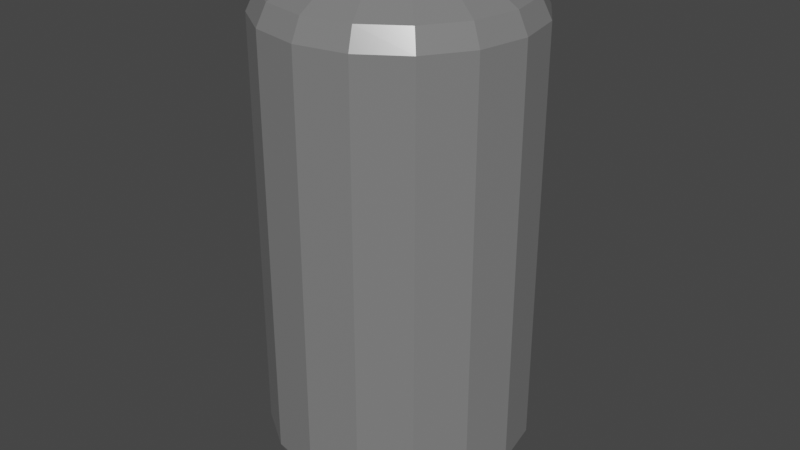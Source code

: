# Source: character4.blend  (saved by Blender 2.91.10; exported with 4.5.12 LTS)
import bpy
from mathutils import Matrix  # noqa: F401  (used for matrix-valued properties, if any)

bpy.ops.wm.read_factory_settings(use_empty=True)
scene = bpy.context.scene
scene.name = 'Scene'

# ---- collections
col_collection = bpy.data.collections.new('Collection'); scene.collection.children.link(col_collection)

# ---- materials (node trees are filled in below, after node groups)
mat_material_001 = bpy.data.materials.new('Material.001')
mat_material_001.use_transparent_shadow = False
mat_material_002 = bpy.data.materials.new('Material.002')
mat_material_002.use_transparent_shadow = False
mat_material_003 = bpy.data.materials.new('Material.003')
mat_material_003.use_transparent_shadow = False
mat_material_004 = bpy.data.materials.new('Material.004')
mat_material_004.use_transparent_shadow = False

# ---- material node trees
mat_material_001.use_nodes = True; mat_material_001.node_tree.nodes.clear()
_N = mat_material_001.node_tree.nodes; _L = mat_material_001.node_tree.links
n0 = _N.new('ShaderNodeBsdfPrincipled'); n0.name = 'Principled BSDF'; n0.location = (10, 300)
n0.distribution = 'GGX'
n0.subsurface_method = 'BURLEY'
n0.inputs[0].default_value = (0.619, 0.619, 0.619, 1.0)
n0.inputs[1].default_value = 0.7244
n0.inputs[2].default_value = 0.1635
n0.inputs[3].default_value = 1.45
n0.inputs[13].default_value = 0.2981
n0.inputs[27].default_value = (0.0, 0.0, 0.0, 1.0)
n0.inputs[28].default_value = 1.0
n1 = _N.new('ShaderNodeOutputMaterial'); n1.name = 'Material Output'; n1.location = (300, 300)
_L.new(n0.outputs[0], n1.inputs[0])
n1.is_active_output = True
mat_material_002.use_nodes = True; mat_material_002.node_tree.nodes.clear()
_N = mat_material_002.node_tree.nodes; _L = mat_material_002.node_tree.links
n0 = _N.new('ShaderNodeBsdfPrincipled'); n0.name = 'Principled BSDF'; n0.location = (10, 300)
n0.distribution = 'GGX'
n0.subsurface_method = 'BURLEY'
n0.inputs[0].default_value = (0.01023, 0.8, 0.0, 1.0)
n0.inputs[3].default_value = 1.45
n0.inputs[27].default_value = (0.0, 0.0, 0.0, 1.0)
n0.inputs[28].default_value = 1.0
n1 = _N.new('ShaderNodeOutputMaterial'); n1.name = 'Material Output'; n1.location = (300, 300)
_L.new(n0.outputs[0], n1.inputs[0])
n1.is_active_output = True
mat_material_003.use_nodes = True; mat_material_003.node_tree.nodes.clear()
_N = mat_material_003.node_tree.nodes; _L = mat_material_003.node_tree.links
n0 = _N.new('ShaderNodeBsdfPrincipled'); n0.name = 'Principled BSDF'; n0.location = (10, 300)
n0.distribution = 'GGX'
n0.subsurface_method = 'BURLEY'
n0.inputs[0].default_value = (0.0, 0.0, 0.0, 1.0)
n0.inputs[3].default_value = 1.45
n0.inputs[27].default_value = (0.0, 0.0, 0.0, 1.0)
n0.inputs[28].default_value = 1.0
n1 = _N.new('ShaderNodeOutputMaterial'); n1.name = 'Material Output'; n1.location = (300, 300)
_L.new(n0.outputs[0], n1.inputs[0])
n1.is_active_output = True
mat_material_004.use_nodes = True; mat_material_004.node_tree.nodes.clear()
_N = mat_material_004.node_tree.nodes; _L = mat_material_004.node_tree.links
n0 = _N.new('ShaderNodeBsdfPrincipled'); n0.name = 'Principled BSDF'; n0.location = (10, 300)
n0.distribution = 'GGX'
n0.subsurface_method = 'BURLEY'
n0.inputs[0].default_value = (0.2039, 0.2039, 0.2039, 1.0)
n0.inputs[1].default_value = 1.0
n0.inputs[2].default_value = 0.125
n0.inputs[3].default_value = 1.45
n0.inputs[13].default_value = 0.266
n0.inputs[27].default_value = (0.0, 0.0, 0.0, 1.0)
n0.inputs[28].default_value = 1.0
n1 = _N.new('ShaderNodeOutputMaterial'); n1.name = 'Material Output'; n1.location = (300, 300)
_L.new(n0.outputs[0], n1.inputs[0])
n1.is_active_output = True

# ---- world
world_world = bpy.data.worlds.new('World'); scene.world = world_world
world_world.use_nodes = True; world_world.node_tree.nodes.clear()
_N = world_world.node_tree.nodes; _L = world_world.node_tree.links
n0 = _N.new('ShaderNodeOutputWorld'); n0.name = 'World Output'; n0.location = (300, 300)
n1 = _N.new('ShaderNodeBackground'); n1.name = 'Background'; n1.location = (10, 300)
n1.inputs[0].default_value = (0.05088, 0.05088, 0.05088, 1.0)
_L.new(n1.outputs[0], n0.inputs[0])
n0.is_active_output = True
world_world.color = (0.05088, 0.05088, 0.05088)
world_world.use_sun_shadow = False
world_world.sun_shadow_jitter_overblur = 0.0

# ---- meshes
me_sphere = bpy.data.meshes.new('Sphere')
me_sphere.from_pydata([(2.34e-08, 0.5, 0.204), (2.34e-08, 0.4619, 0.1259), (2.34e-08, 0.3536, 0.05975), (2.34e-08, 0.1913, 0.01554), (0.1913, 0.4619, 0.204), (0.1768, 0.4268, 0.1259), (0.1353, 0.3266, 0.05975), (0.07322, 0.1768, 0.01554), (0.3536, 0.3536, 0.204), (0.3266, 0.3266, 0.1259), (0.25, 0.25, 0.05975), (0.1353, 0.1353, 0.01554), (0.4619, 0.1913, 0.204), (0.4268, 0.1768, 0.1259), (0.3266, 0.1353, 0.05975), (0.1768, 0.07322, 0.01554), (0.5, -3.407e-07, 0.204), (0.4619, -3.407e-07, 0.1259), (0.3536, -3.183e-07, 0.05975), (0.1913, -3.183e-07, 0.01554), (0.4619, -0.1913, 0.204), (0.4268, -0.1768, 0.1259), (0.3266, -0.1353, 0.05975), (0.1768, -0.07322, 0.01554), (0.3536, -0.3536, 0.204), (0.3266, -0.3266, 0.1259), (0.25, -0.25, 0.05975), (0.1353, -0.1353, 0.01554), (0.1913, -0.4619, 0.204), (0.1768, -0.4268, 0.1259), (0.1353, -0.3266, 0.05975), (0.07322, -0.1768, 0.01554), (-9.307e-08, -0.5, 0.204), (-1.08e-07, -0.4619, 0.1259), (-1.856e-08, -0.3536, 0.05975), (-6.327e-08, -0.1913, 0.01554), (2.34e-08, -2.826e-07, 0.0), (-0.1913, -0.4619, 0.204), (-0.1768, -0.4268, 0.1259), (-0.1353, -0.3266, 0.05975), (-0.07322, -0.1768, 0.01554), (-0.3536, -0.3536, 0.204), (-0.3266, -0.3266, 0.1259), (-0.25, -0.25, 0.05975), (-0.1353, -0.1353, 0.01554), (-0.4619, -0.1913, 0.204), (-0.4268, -0.1768, 0.1259), (-0.3266, -0.1353, 0.05975), (-0.1768, -0.07322, 0.01554), (-0.5, -8.737e-08, 0.204), (-0.4619, -8.737e-08, 0.1259), (-0.3536, -1.619e-07, 0.05975), (-0.1913, -1.693e-07, 0.01554), (-0.4619, 0.1913, 0.204), (-0.4268, 0.1768, 0.1259), (-0.3266, 0.1353, 0.05975), (-0.1768, 0.07322, 0.01554), (-0.3536, 0.3536, 0.204), (-0.3266, 0.3266, 0.1259), (-0.25, 0.25, 0.05975), (-0.1353, 0.1353, 0.01554), (-0.1913, 0.4619, 0.204), (-0.1768, 0.4268, 0.1259), (-0.1353, 0.3266, 0.05975), (-0.07322, 0.1768, 0.01554), (2.171e-08, 0.3536, 1.94), (2.171e-08, 0.4619, 1.874), (2.171e-08, 0.5, 1.796), (0.07322, 0.1768, 1.984), (0.1353, 0.3266, 1.94), (0.1768, 0.4268, 1.874), (0.1913, 0.4619, 1.796), (0.1353, 0.1353, 1.984), (0.25, 0.25, 1.94), (0.3266, 0.3266, 1.874), (0.3536, 0.3536, 1.796), (0.1768, 0.07322, 1.984), (0.3266, 0.1353, 1.94), (0.4268, 0.1768, 1.874), (0.4619, 0.1913, 1.796), (0.1913, -3.232e-07, 1.984), (0.4619, -0.1913, 1.398), (0.3536, -3.307e-07, 1.94), (0.4619, -0.1913, 1.0), (0.4619, -3.232e-07, 1.874), (0.4619, -0.1913, 0.602), (0.5, -3.53e-07, 1.796), (0.3536, -0.3536, 0.602), (0.1768, -0.07322, 1.984), (0.3536, -0.3536, 1.0), (0.3266, -0.1353, 1.94), (0.3536, -0.3536, 1.398), (0.4268, -0.1768, 1.874), (-0.4619, 0.1913, 1.398), (0.4619, -0.1913, 1.796), (-0.4619, 0.1913, 1.0), (0.1353, -0.1353, 1.984), (-0.4619, 0.1913, 0.602), (0.25, -0.25, 1.94), (-0.3536, 0.3536, 0.602), (0.3266, -0.3266, 1.874), (-0.3536, 0.3536, 1.0), (0.3536, -0.3536, 1.796), (-0.3536, 0.3536, 1.398), (0.07322, -0.1768, 1.984), (-0.5, -9.663e-08, 1.398), (0.1353, -0.3266, 1.94), (-0.5, -9.354e-08, 1.0), (0.1768, -0.4268, 1.874), (-0.5, -9.046e-08, 0.602), (0.1913, -0.4619, 1.796), (0.5, -3.499e-07, 1.398), (-3.515e-08, -0.1913, 1.984), (0.5, -3.469e-07, 1.0), (-2.025e-08, -0.3536, 1.94), (0.5, -3.438e-07, 0.602), (-7.985e-08, -0.4619, 1.874), (0.4619, 0.1913, 1.398), (-9.476e-08, -0.5, 1.796), (0.4619, 0.1913, 1.0), (-0.07322, -0.1768, 1.984), (0.4619, 0.1913, 0.602), (-0.1353, -0.3266, 1.94), (-0.3536, -0.3536, 1.398), (-0.1768, -0.4268, 1.874), (-0.3536, -0.3536, 1.0), (-0.1913, -0.4619, 1.796), (-0.3536, -0.3536, 0.602), (-0.1353, -0.1353, 1.984), (-0.4619, -0.1913, 0.602), (-0.25, -0.25, 1.94), (-0.4619, -0.1913, 1.0), (-0.3266, -0.3266, 1.874), (-0.4619, -0.1913, 1.398), (-0.3536, -0.3536, 1.796), (-1.288e-07, -3.573e-07, 2.0), (-0.1768, -0.07322, 1.984), (-0.1913, -0.4619, 1.0), (-0.3266, -0.1353, 1.94), (-0.1913, -0.4619, 0.602), (-0.4268, -0.1768, 1.874), (0.3536, 0.3536, 1.398), (-0.4619, -0.1913, 1.796), (0.3536, 0.3536, 1.0), (-0.1913, -2.189e-07, 1.984), (0.3536, 0.3536, 0.602), (-0.3536, -1.742e-07, 1.94), (-0.1913, 0.4619, 1.398), (-0.4619, -1.146e-07, 1.874), (-0.1913, 0.4619, 1.0), (-0.5, -9.971e-08, 1.796), (-0.1913, 0.4619, 0.602), (-0.1768, 0.07322, 1.984), (2.298e-08, 0.5, 0.602), (-0.3266, 0.1353, 1.94), (2.256e-08, 0.5, 1.0), (-0.4268, 0.1768, 1.874), (2.213e-08, 0.5, 1.398), (-0.4619, 0.1913, 1.796), (0.1913, 0.4619, 1.398), (-0.1353, 0.1353, 1.984), (0.1913, 0.4619, 1.0), (-0.25, 0.25, 1.94), (0.1913, 0.4619, 0.602), (-0.3266, 0.3266, 1.874), (-0.3536, 0.3536, 1.796), (-9.391e-08, -0.5, 1.0), (-0.07322, 0.1768, 1.984), (-9.349e-08, -0.5, 0.602), (-0.1353, 0.3266, 1.94), (-0.1768, 0.4268, 1.874), (0.1913, -0.4619, 1.0), (-0.1913, 0.4619, 1.796), (9.896e-08, 0.1913, 1.984), (0.1913, -0.4619, 0.602), (0.1913, -0.4619, 1.597), (-9.454e-08, -0.5, 1.597), (0.1913, 0.4619, 1.597), (-0.1913, 0.4619, 1.597), (0.3536, 0.3536, 1.597), (-0.1913, -0.4619, 1.597), (-0.3536, -0.3536, 1.597), (0.4619, 0.1913, 1.597), (0.5, -3.515e-07, 1.597), (-0.5, -9.817e-08, 1.597), (-0.4619, 0.1913, 1.597), (0.4619, -0.1913, 1.597), (0.3536, -0.3536, 1.597), (-0.3536, 0.3536, 1.597), (-0.4619, -0.1913, 1.597), (2.192e-08, 0.5, 1.597), (0.4619, -0.1913, 1.199), (0.3536, -0.3536, 1.199), (-0.4619, 0.1913, 1.199), (-0.3536, 0.3536, 1.199), (-0.5, -9.509e-08, 1.199), (0.5, -3.484e-07, 1.199), (0.4619, 0.1913, 1.199), (-0.3536, -0.3536, 1.199), (-0.4619, -0.1913, 1.199), (-0.1913, -0.4619, 1.199), (0.3536, 0.3536, 1.199), (-0.1913, 0.4619, 1.199), (2.234e-08, 0.5, 1.199), (0.1913, 0.4619, 1.199), (-9.412e-08, -0.5, 1.199), (0.1913, -0.4619, 1.199), (0.4619, -0.1913, 0.801), (0.3536, -0.3536, 0.801), (-0.4619, 0.1913, 0.801), (-0.3536, 0.3536, 0.801), (-0.5, -9.2e-08, 0.801), (0.5, -3.453e-07, 0.801), (0.4619, 0.1913, 0.801), (-0.3536, -0.3536, 0.801), (-0.4619, -0.1913, 0.801), (-0.1913, -0.4619, 0.801), (0.3536, 0.3536, 0.801), (-0.1913, 0.4619, 0.801), (2.277e-08, 0.5, 0.801), (0.1913, 0.4619, 0.801), (-9.37e-08, -0.5, 0.801), (0.1913, -0.4619, 0.801), (2.319e-08, 0.5, 0.403), (-0.4619, -0.1913, 0.403), (-0.3536, 0.3536, 0.403), (0.3536, -0.3536, 0.403), (0.4619, -0.1913, 0.403), (-0.4619, 0.1913, 0.403), (-0.5, -8.892e-08, 0.403), (0.5, -3.422e-07, 0.403), (0.4619, 0.1913, 0.403), (-0.3536, -0.3536, 0.403), (-0.1913, -0.4619, 0.403), (0.3536, 0.3536, 0.403), (-0.1913, 0.4619, 0.403), (0.1913, 0.4619, 0.403), (-9.328e-08, -0.5, 0.403), (0.1913, -0.4619, 0.403), (0.3536, -0.1819, 1.398), (0.1744, -0.3073, 1.398), (-0.1913, -0.2903, 1.398), (-0.3536, -0.1819, 1.398), (0.3536, -0.1819, 1.597), (-0.3536, -0.1819, 1.199), (-0.1233, -0.3073, 1.275), (-8.196e-08, -0.3073, 1.224), (0.1233, -0.3073, 1.275), (0.1233, -0.3073, 1.521), (-8.196e-08, -0.3073, 1.572), (-0.1233, -0.3073, 1.521), (-0.3536, -0.1819, 1.597), (0.3536, -0.1819, 1.199), (-0.1913, -0.2903, 1.199), (-0.1744, -0.3073, 1.398), (0.1913, -0.2903, 1.199), (0.1913, -0.2903, 1.398), (0.1913, -0.2903, 1.597), (-0.1913, -0.2903, 1.597), (-9.454e-08, -0.3284, 1.597), (-9.412e-08, -0.3284, 1.199), (0.1744, -0.3996, 1.398), (-0.1744, -0.3996, 1.398), (-1.104e-07, -0.4049, 1.268), (-1.104e-07, -0.4049, 1.528), (-0.09213, -0.4049, 1.306), (0.09213, -0.4049, 1.306), (0.09213, -0.4049, 1.49), (-0.09213, -0.4049, 1.49), (-0.1233, -0.3996, 1.275), (-0.1303, -0.4049, 1.398), (0.1233, -0.3996, 1.275), (0.1303, -0.4049, 1.398), (0.1233, -0.3996, 1.521), (-0.1233, -0.3996, 1.521), (-1.096e-07, -0.3996, 1.572), (-1.096e-07, -0.3996, 1.224), (0.1303, -0.3497, 1.398), (-1.036e-07, -0.3654, 1.398), (-0.1303, -0.3497, 1.398), (-9.193e-08, -0.3497, 1.268), (-9.193e-08, -0.3497, 1.528), (-0.09213, -0.3497, 1.306), (0.09213, -0.3497, 1.306), (0.09213, -0.3497, 1.49), (-0.09213, -0.3497, 1.49)], [], [(36, 3, 7), (1, 0, 4, 5), (2, 1, 5, 6), (7, 6, 10, 11), (36, 7, 11), (5, 4, 8, 9), (6, 5, 9, 10), (8, 12, 13, 9), (10, 9, 13, 14), (11, 10, 14, 15), (36, 11, 15), (14, 18, 19, 15), (36, 15, 19), (13, 12, 16, 17), (14, 13, 17, 18), (16, 20, 21, 17), (18, 17, 21, 22), (19, 18, 22, 23), (36, 19, 23), (22, 26, 27, 23), (36, 23, 27), (21, 20, 24, 25), (22, 21, 25, 26), (26, 25, 29, 30), (27, 26, 30, 31), (36, 27, 31), (25, 24, 28, 29), (36, 31, 35), (29, 28, 32, 33), (30, 29, 33, 34), (31, 30, 34, 35), (34, 33, 38, 39), (35, 34, 39, 40), (36, 35, 40), (33, 32, 37, 38), (36, 40, 44), (38, 37, 41, 42), (39, 38, 42, 43), (40, 39, 43, 44), (42, 46, 47, 43), (44, 43, 47, 48), (36, 44, 48), (42, 41, 45, 46), (48, 52, 36), (46, 45, 49, 50), (47, 46, 50, 51), (48, 47, 51, 52), (52, 51, 55, 56), (36, 52, 56), (50, 49, 53, 54), (51, 50, 54, 55), (54, 53, 57, 58), (55, 54, 58, 59), (56, 55, 59, 60), (36, 56, 60), (60, 59, 63, 64), (36, 60, 64), (175, 187, 102, 110), (176, 175, 110, 118), (58, 57, 61, 62), (178, 188, 165, 172), (180, 176, 118, 126), (59, 58, 62, 63), (177, 190, 67, 71), (179, 177, 71, 75), (61, 0, 1, 62), (184, 189, 142, 150), (190, 178, 172, 67), (182, 179, 75, 79), (63, 62, 1, 2), (181, 180, 126, 134), (64, 63, 2, 3), (189, 181, 134, 142), (183, 182, 79, 86), (36, 64, 3), (186, 183, 86, 94), (185, 184, 150, 158), (67, 66, 70, 71), (188, 185, 158, 165), (187, 186, 94, 102), (173, 135, 68), (66, 65, 69, 70), (167, 135, 173), (210, 209, 95, 101), (69, 73, 74, 70), (71, 70, 74, 75), (68, 135, 72), (69, 68, 72, 73), (72, 135, 76), (73, 72, 76, 77), (74, 73, 77, 78), (75, 74, 78, 79), (77, 82, 84, 78), (79, 78, 84, 86), (76, 135, 80), (77, 76, 80, 82), (82, 80, 88, 90), (84, 82, 90, 92), (86, 84, 92, 94), (80, 135, 88), (180, 181, 251, 258), (94, 92, 100, 102), (222, 208, 89, 171), (88, 135, 96), (238, 226, 87, 174), (90, 88, 96, 98), (91, 187, 243, 239), (92, 90, 98, 100), (221, 222, 171, 166), (98, 96, 104, 106), (237, 238, 174, 168), (100, 98, 106, 108), (202, 194, 103, 147), (102, 100, 108, 110), (218, 210, 101, 149), (96, 135, 104), (235, 225, 99, 151), (110, 108, 116, 118), (176, 180, 258, 259), (104, 135, 112), (216, 221, 166, 137), (106, 104, 112, 114), (233, 237, 168, 139), (108, 106, 114, 116), (204, 203, 157, 159), (112, 120, 122, 114), (220, 219, 155, 161), (116, 114, 122, 124), (118, 116, 124, 126), (201, 204, 159, 141), (112, 135, 120), (217, 220, 161, 143), (124, 132, 134, 126), (234, 236, 163, 145), (236, 223, 153, 163), (120, 135, 128), (122, 120, 128, 130), (211, 215, 131, 107), (124, 122, 130, 132), (229, 224, 129, 109), (132, 130, 138, 140), (203, 202, 147, 157), (195, 199, 133, 105), (134, 132, 140, 142), (219, 218, 149, 155), (128, 135, 136), (223, 235, 151, 153), (130, 128, 136, 138), (197, 201, 141, 117), (136, 135, 144), (213, 217, 143, 119), (138, 136, 144, 146), (231, 234, 145, 121), (140, 138, 146, 148), (205, 206, 255, 260), (142, 140, 148, 150), (214, 216, 137, 125), (148, 146, 154, 156), (232, 233, 139, 127), (150, 148, 156, 158), (199, 198, 123, 133), (144, 135, 152), (215, 214, 125, 131), (146, 144, 152, 154), (224, 232, 127, 129), (152, 135, 160), (196, 197, 117, 111), (154, 152, 160, 162), (156, 154, 162, 164), (230, 231, 121, 115), (158, 156, 164, 165), (191, 196, 111, 81), (162, 169, 170, 164), (207, 212, 113, 83), (212, 213, 119, 113), (165, 164, 170, 172), (160, 135, 167), (193, 195, 105, 93), (162, 160, 167, 169), (209, 211, 107, 95), (169, 167, 173, 65), (228, 229, 109, 97), (227, 230, 115, 85), (170, 169, 65, 66), (65, 173, 68, 69), (194, 193, 93, 103), (172, 170, 66, 67), (192, 191, 81, 91), (226, 227, 85, 87), (208, 207, 83, 89), (225, 228, 97, 99), (2, 6, 7, 3), (91, 81, 186, 187), (103, 93, 185, 188), (93, 105, 184, 185), (81, 111, 183, 186), (111, 117, 182, 183), (133, 123, 181, 189), (123, 198, 244, 242), (117, 141, 179, 182), (157, 147, 178, 190), (105, 133, 189, 184), (141, 159, 177, 179), (159, 157, 190, 177), (187, 175, 257, 243), (147, 103, 188, 178), (198, 200, 253, 244), (175, 176, 259, 257), (89, 83, 191, 192), (101, 95, 193, 194), (95, 107, 195, 193), (83, 113, 196, 191), (113, 119, 197, 196), (131, 125, 198, 199), (125, 137, 200, 198), (119, 143, 201, 197), (107, 131, 199, 195), (155, 149, 202, 203), (143, 161, 204, 201), (161, 155, 203, 204), (137, 166, 205, 200), (149, 101, 194, 202), (166, 171, 206, 205), (171, 89, 192, 206), (87, 85, 207, 208), (97, 109, 211, 209), (115, 121, 213, 212), (85, 115, 212, 207), (129, 127, 214, 215), (127, 139, 216, 214), (121, 145, 217, 213), (153, 151, 218, 219), (109, 129, 215, 211), (145, 163, 220, 217), (163, 153, 219, 220), (139, 168, 221, 216), (151, 99, 210, 218), (168, 174, 222, 221), (174, 87, 208, 222), (99, 97, 209, 210), (57, 53, 228, 225), (24, 20, 227, 226), (20, 16, 230, 227), (53, 49, 229, 228), (16, 12, 231, 230), (45, 41, 232, 224), (41, 37, 233, 232), (12, 8, 234, 231), (0, 61, 235, 223), (49, 45, 224, 229), (4, 0, 223, 236), (8, 4, 236, 234), (37, 32, 237, 233), (61, 57, 225, 235), (32, 28, 238, 237), (28, 24, 226, 238), (255, 252, 239, 256), (254, 245, 269, 262), (240, 248, 273, 261), (244, 253, 241, 242), (242, 241, 258, 251), (249, 250, 274, 275), (245, 246, 276, 269), (256, 239, 243, 257), (206, 192, 252, 255), (200, 205, 260, 253), (192, 91, 239, 252), (181, 123, 242, 251), (245, 254, 241, 253), (240, 247, 255, 256), (248, 240, 256, 257), (254, 250, 258, 241), (250, 249, 259, 258), (249, 248, 257, 259), (246, 245, 253, 260), (247, 246, 260, 255), (264, 268, 285, 281), (265, 263, 280, 282), (266, 272, 277, 283), (268, 270, 279, 285), (246, 247, 271, 276), (248, 249, 275, 273), (250, 254, 262, 274), (247, 240, 261, 271), (265, 270, 262, 269), (272, 266, 271, 261), (267, 272, 261, 273), (270, 268, 274, 262), (268, 264, 275, 274), (264, 267, 273, 275), (263, 265, 269, 276), (266, 263, 276, 271), (280, 283, 277, 278), (282, 280, 278, 279), (279, 278, 281, 285), (278, 277, 284, 281), (272, 267, 284, 277), (270, 265, 282, 279), (263, 266, 283, 280), (267, 264, 281, 284)])
me_sphere.polygons.foreach_set('material_index', [0, 0, 0, 0, 0, 0, 0, 0, 0, 0, 0, 0, 0, 0, 0, 0, 0, 0, 0, 0, 0, 0, 0, 0, 0, 0, 0, 0, 0, 0, 0, 0, 0, 0, 0, 0, 0, 0, 0, 0, 0, 0, 0, 0, 0, 0, 0, 0, 0, 0, 0, 0, 0, 0, 0, 0, 0, 0, 0, 0, 0, 0, 0, 0, 0, 0, 0, 0, 0, 0, 0, 0, 0, 0, 0, 0, 0, 0, 0, 0, 0, 0, 0, 0, 0, 0, 0, 0, 0, 0, 0, 0, 0, 0, 0, 0, 0, 0, 0, 0, 0, 0, 0, 0, 0, 0, 0, 0, 0, 0, 0, 0, 0, 0, 0, 0, 0, 0, 0, 0, 0, 0, 0, 0, 0, 0, 0, 0, 0, 0, 0, 0, 0, 0, 0, 0, 0, 0, 0, 0, 0, 0, 0, 0, 0, 0, 0, 0, 0, 0, 0, 0, 0, 0, 0, 0, 0, 0, 0, 0, 0, 0, 0, 0, 0, 0, 0, 0, 0, 0, 0, 0, 0, 0, 0, 0, 0, 0, 0, 0, 0, 0, 0, 0, 0, 0, 0, 0, 0, 0, 0, 0, 0, 0, 0, 0, 0, 0, 0, 0, 0, 0, 0, 0, 0, 0, 0, 0, 0, 0, 0, 0, 0, 0, 0, 0, 0, 0, 0, 0, 0, 0, 0, 0, 0, 0, 0, 0, 0, 0, 0, 0, 0, 0, 0, 0, 0, 0, 0, 0, 0, 0, 0, 0, 0, 0, 0, 0, 0, 0, 0, 0, 0, 0, 0, 0, 2, 3, 3, 2, 2, 3, 3, 2, 0, 0, 0, 0, 2, 2, 2, 2, 2, 2, 2, 2, 0, 0, 0, 0, 3, 3, 3, 3, 3, 3, 3, 3, 3, 3, 3, 3, 1, 1, 1, 1, 0, 0, 0, 0])
_uv = me_sphere.uv_layers.new(name='UVMap')
_uv.uv.foreach_set('vector', [0.7187, 0.0, 0.75, 0.125, 0.6875, 0.125, 0.75, 0.375, 0.75, 0.5, 0.6875, 0.5, 0.6875, 0.375, 0.75, 0.25, 0.75, 0.375, 0.6875, 0.375, 0.6875, 0.25, 0.6875, 0.125, 0.6875, 0.25, 0.625, 0.25, 0.625, 0.125, 0.6562, 0.0, 0.6875, 0.125, 0.625, 0.125, 0.6875, 0.375, 0.6875, 0.5, 0.625, 0.5, 0.625, 0.375, 0.6875, 0.25, 0.6875, 0.375, 0.625, 0.375, 0.625, 0.25, 0.625, 0.5, 0.5625, 0.5, 0.5625, 0.375, 0.625, 0.375, 0.625, 0.25, 0.625, 0.375, 0.5625, 0.375, 0.5625, 0.25, 0.625, 0.125, 0.625, 0.25, 0.5625, 0.25, 0.5625, 0.125, 0.5937, 0.0, 0.625, 0.125, 0.5625, 0.125, 0.5625, 0.25, 0.5, 0.25, 0.5, 0.125, 0.5625, 0.125, 0.5312, 0.0, 0.5625, 0.125, 0.5, 0.125, 0.5625, 0.375, 0.5625, 0.5, 0.5, 0.5, 0.5, 0.375, 0.5625, 0.25, 0.5625, 0.375, 0.5, 0.375, 0.5, 0.25, 0.5, 0.5, 0.4375, 0.5, 0.4375, 0.375, 0.5, 0.375, 0.5, 0.25, 0.5, 0.375, 0.4375, 0.375, 0.4375, 0.25, 0.5, 0.125, 0.5, 0.25, 0.4375, 0.25, 0.4375, 0.125, 0.4687, 0.0, 0.5, 0.125, 0.4375, 0.125, 0.4375, 0.25, 0.375, 0.25, 0.375, 0.125, 0.4375, 0.125, 0.4062, 0.0, 0.4375, 0.125, 0.375, 0.125, 0.4375, 0.375, 0.4375, 0.5, 0.375, 0.5, 0.375, 0.375, 0.4375, 0.25, 0.4375, 0.375, 0.375, 0.375, 0.375, 0.25, 0.375, 0.25, 0.375, 0.375, 0.3125, 0.375, 0.3125, 0.25, 0.375, 0.125, 0.375, 0.25, 0.3125, 0.25, 0.3125, 0.125, 0.3437, 0.0, 0.375, 0.125, 0.3125, 0.125, 0.375, 0.375, 0.375, 0.5, 0.3125, 0.5, 0.3125, 0.375, 0.2812, 0.0, 0.3125, 0.125, 0.25, 0.125, 0.3125, 0.375, 0.3125, 0.5, 0.25, 0.5, 0.25, 0.375, 0.3125, 0.25, 0.3125, 0.375, 0.25, 0.375, 0.25, 0.25, 0.3125, 0.125, 0.3125, 0.25, 0.25, 0.25, 0.25, 0.125, 0.25, 0.25, 0.25, 0.375, 0.1875, 0.375, 0.1875, 0.25, 0.25, 0.125, 0.25, 0.25, 0.1875, 0.25, 0.1875, 0.125, 0.2188, 0.0, 0.25, 0.125, 0.1875, 0.125, 0.25, 0.375, 0.25, 0.5, 0.1875, 0.5, 0.1875, 0.375, 0.1563, 0.0, 0.1875, 0.125, 0.125, 0.125, 0.1875, 0.375, 0.1875, 0.5, 0.125, 0.5, 0.125, 0.375, 0.1875, 0.25, 0.1875, 0.375, 0.125, 0.375, 0.125, 0.25, 0.1875, 0.125, 0.1875, 0.25, 0.125, 0.25, 0.125, 0.125, 0.125, 0.375, 0.0625, 0.375, 0.0625, 0.25, 0.125, 0.25, 0.125, 0.125, 0.125, 0.25, 0.0625, 0.25, 0.0625, 0.125, 0.09375, 0.0, 0.125, 0.125, 0.0625, 0.125, 0.125, 0.375, 0.125, 0.5, 0.0625, 0.5, 0.0625, 0.375, 0.0625, 0.125, 2.98e-08, 0.125, 0.03125, 0.0, 0.0625, 0.375, 0.0625, 0.5, 0.0, 0.5, 0.0, 0.375, 0.0625, 0.25, 0.0625, 0.375, 0.0, 0.375, 2.98e-08, 0.25, 0.0625, 0.125, 0.0625, 0.25, 2.98e-08, 0.25, 2.98e-08, 0.125, 1.0, 0.125, 1.0, 0.25, 0.9375, 0.25, 0.9375, 0.125, 0.9688, 0.0, 1.0, 0.125, 0.9375, 0.125, 1.0, 0.375, 1.0, 0.5, 0.9375, 0.5, 0.9375, 0.375, 1.0, 0.25, 1.0, 0.375, 0.9375, 0.375, 0.9375, 0.25, 0.9375, 0.375, 0.9375, 0.5, 0.875, 0.5, 0.875, 0.375, 0.9375, 0.25, 0.9375, 0.375, 0.875, 0.375, 0.875, 0.25, 0.9375, 0.125, 0.9375, 0.25, 0.875, 0.25, 0.875, 0.125, 0.9063, 0.0, 0.9375, 0.125, 0.875, 0.125, 0.875, 0.125, 0.875, 0.25, 0.8125, 0.25, 0.8125, 0.125, 0.8438, 0.0, 0.875, 0.125, 0.8125, 0.125, 0.3125, 0.5, 0.375, 0.5, 0.375, 0.5, 0.3125, 0.5, 0.25, 0.5, 0.3125, 0.5, 0.3125, 0.5, 0.25, 0.5, 0.875, 0.375, 0.875, 0.5, 0.8125, 0.5, 0.8125, 0.375, 0.8125, 0.5, 0.875, 0.5, 0.875, 0.5, 0.8125, 0.5, 0.1875, 0.5, 0.25, 0.5, 0.25, 0.5, 0.1875, 0.5, 0.875, 0.25, 0.875, 0.375, 0.8125, 0.375, 0.8125, 0.25, 0.6875, 0.5, 0.75, 0.5, 0.75, 0.5, 0.6875, 0.5, 0.625, 0.5, 0.6875, 0.5, 0.6875, 0.5, 0.625, 0.5, 0.8125, 0.5, 0.75, 0.5, 0.75, 0.375, 0.8125, 0.375, 0.0, 0.5, 0.0625, 0.5, 0.0625, 0.5, 0.0, 0.5, 0.75, 0.5, 0.8125, 0.5, 0.8125, 0.5, 0.75, 0.5, 0.5625, 0.5, 0.625, 0.5, 0.625, 0.5, 0.5625, 0.5, 0.8125, 0.25, 0.8125, 0.375, 0.75, 0.375, 0.75, 0.25, 0.125, 0.5, 0.1875, 0.5, 0.1875, 0.5, 0.125, 0.5, 0.8125, 0.125, 0.8125, 0.25, 0.75, 0.25, 0.75, 0.125, 0.0625, 0.5, 0.125, 0.5, 0.125, 0.5, 0.0625, 0.5, 0.5, 0.5, 0.5625, 0.5, 0.5625, 0.5, 0.5, 0.5, 0.7812, 0.0, 0.8125, 0.125, 0.75, 0.125, 0.4375, 0.5, 0.5, 0.5, 0.5, 0.5, 0.4375, 0.5, 0.9375, 0.5, 1.0, 0.5, 1.0, 0.5, 0.9375, 0.5, 0.75, 0.5, 0.75, 0.625, 0.6875, 0.625, 0.6875, 0.5, 0.875, 0.5, 0.9375, 0.5, 0.9375, 0.5, 0.875, 0.5, 0.375, 0.5, 0.4375, 0.5, 0.4375, 0.5, 0.375, 0.5, 0.75, 0.875, 0.7188, 1.0, 0.6875, 0.875, 0.75, 0.625, 0.75, 0.75, 0.6875, 0.75, 0.6875, 0.625, 0.8125, 0.875, 0.7813, 1.0, 0.75, 0.875, 0.875, 0.5, 0.9375, 0.5, 0.9375, 0.5, 0.875, 0.5, 0.6875, 0.75, 0.625, 0.75, 0.625, 0.625, 0.6875, 0.625, 0.6875, 0.5, 0.6875, 0.625, 0.625, 0.625, 0.625, 0.5, 0.6875, 0.875, 0.6562, 1.0, 0.625, 0.875, 0.6875, 0.75, 0.6875, 0.875, 0.625, 0.875, 0.625, 0.75, 0.625, 0.875, 0.5937, 1.0, 0.5625, 0.875, 0.625, 0.75, 0.625, 0.875, 0.5625, 0.875, 0.5625, 0.75, 0.625, 0.625, 0.625, 0.75, 0.5625, 0.75, 0.5625, 0.625, 0.625, 0.5, 0.625, 0.625, 0.5625, 0.625, 0.5625, 0.5, 0.5625, 0.75, 0.5, 0.75, 0.5, 0.625, 0.5625, 0.625, 0.5625, 0.5, 0.5625, 0.625, 0.5, 0.625, 0.5, 0.5, 0.5625, 0.875, 0.5312, 1.0, 0.5, 0.875, 0.5625, 0.75, 0.5625, 0.875, 0.5, 0.875, 0.5, 0.75, 0.5, 0.75, 0.5, 0.875, 0.4375, 0.875, 0.4375, 0.75, 0.5, 0.625, 0.5, 0.75, 0.4375, 0.75, 0.4375, 0.625, 0.5, 0.5, 0.5, 0.625, 0.4375, 0.625, 0.4375, 0.5, 0.5, 0.875, 0.4687, 1.0, 0.4375, 0.875, 0.1875, 0.5, 0.125, 0.5, 0.125, 0.5, 0.1875, 0.5, 0.4375, 0.5, 0.4375, 0.625, 0.375, 0.625, 0.375, 0.5, 0.3125, 0.5, 0.375, 0.5, 0.375, 0.5, 0.3125, 0.5, 0.4375, 0.875, 0.4062, 1.0, 0.375, 0.875, 0.3125, 0.5, 0.375, 0.5, 0.375, 0.5, 0.3125, 0.5, 0.4375, 0.75, 0.4375, 0.875, 0.375, 0.875, 0.375, 0.75, 0.375, 0.5, 0.375, 0.5, 0.375, 0.5, 0.375, 0.5, 0.4375, 0.625, 0.4375, 0.75, 0.375, 0.75, 0.375, 0.625, 0.25, 0.5, 0.3125, 0.5, 0.3125, 0.5, 0.25, 0.5, 0.375, 0.75, 0.375, 0.875, 0.3125, 0.875, 0.3125, 0.75, 0.25, 0.5, 0.3125, 0.5, 0.3125, 0.5, 0.25, 0.5, 0.375, 0.625, 0.375, 0.75, 0.3125, 0.75, 0.3125, 0.625, 0.8125, 0.5, 0.875, 0.5, 0.875, 0.5, 0.8125, 0.5, 0.375, 0.5, 0.375, 0.625, 0.3125, 0.625, 0.3125, 0.5, 0.8125, 0.5, 0.875, 0.5, 0.875, 0.5, 0.8125, 0.5, 0.375, 0.875, 0.3437, 1.0, 0.3125, 0.875, 0.8125, 0.5, 0.875, 0.5, 0.875, 0.5, 0.8125, 0.5, 0.3125, 0.5, 0.3125, 0.625, 0.25, 0.625, 0.25, 0.5, 0.25, 0.5, 0.1875, 0.5, 0.1875, 0.5, 0.25, 0.5, 0.3125, 0.875, 0.2812, 1.0, 0.25, 0.875, 0.1875, 0.5, 0.25, 0.5, 0.25, 0.5, 0.1875, 0.5, 0.3125, 0.75, 0.3125, 0.875, 0.25, 0.875, 0.25, 0.75, 0.1875, 0.5, 0.25, 0.5, 0.25, 0.5, 0.1875, 0.5, 0.3125, 0.625, 0.3125, 0.75, 0.25, 0.75, 0.25, 0.625, 0.6875, 0.5, 0.75, 0.5, 0.75, 0.5, 0.6875, 0.5, 0.25, 0.875, 0.1875, 0.875, 0.1875, 0.75, 0.25, 0.75, 0.6875, 0.5, 0.75, 0.5, 0.75, 0.5, 0.6875, 0.5, 0.25, 0.625, 0.25, 0.75, 0.1875, 0.75, 0.1875, 0.625, 0.25, 0.5, 0.25, 0.625, 0.1875, 0.625, 0.1875, 0.5, 0.625, 0.5, 0.6875, 0.5, 0.6875, 0.5, 0.625, 0.5, 0.25, 0.875, 0.2187, 1.0, 0.1875, 0.875, 0.625, 0.5, 0.6875, 0.5, 0.6875, 0.5, 0.625, 0.5, 0.1875, 0.625, 0.125, 0.625, 0.125, 0.5, 0.1875, 0.5, 0.625, 0.5, 0.6875, 0.5, 0.6875, 0.5, 0.625, 0.5, 0.6875, 0.5, 0.75, 0.5, 0.75, 0.5, 0.6875, 0.5, 0.1875, 0.875, 0.1563, 1.0, 0.125, 0.875, 0.1875, 0.75, 0.1875, 0.875, 0.125, 0.875, 0.125, 0.75, 0.0, 0.5, 0.0625, 0.5, 0.0625, 0.5, 0.0, 0.5, 0.1875, 0.625, 0.1875, 0.75, 0.125, 0.75, 0.125, 0.625, 0.0, 0.5, 0.0625, 0.5, 0.0625, 0.5, 0.0, 0.5, 0.125, 0.625, 0.125, 0.75, 0.0625, 0.75, 0.0625, 0.625, 0.75, 0.5, 0.8125, 0.5, 0.8125, 0.5, 0.75, 0.5, 0.0, 0.5, 0.0625, 0.5, 0.0625, 0.5, 0.0, 0.5, 0.125, 0.5, 0.125, 0.625, 0.0625, 0.625, 0.0625, 0.5, 0.75, 0.5, 0.8125, 0.5, 0.8125, 0.5, 0.75, 0.5, 0.125, 0.875, 0.09375, 1.0, 0.0625, 0.875, 0.75, 0.5, 0.8125, 0.5, 0.8125, 0.5, 0.75, 0.5, 0.125, 0.75, 0.125, 0.875, 0.0625, 0.875, 0.0625, 0.75, 0.5625, 0.5, 0.625, 0.5, 0.625, 0.5, 0.5625, 0.5, 0.0625, 0.875, 0.03125, 1.0, 8.941e-08, 0.875, 0.5625, 0.5, 0.625, 0.5, 0.625, 0.5, 0.5625, 0.5, 0.0625, 0.75, 0.0625, 0.875, 8.941e-08, 0.875, 2.98e-08, 0.75, 0.5625, 0.5, 0.625, 0.5, 0.625, 0.5, 0.5625, 0.5, 0.0625, 0.625, 0.0625, 0.75, 2.98e-08, 0.75, 0.0, 0.625, 0.25, 0.5, 0.3125, 0.5, 0.3125, 0.5, 0.25, 0.5, 0.0625, 0.5, 0.0625, 0.625, 0.0, 0.625, 0.0, 0.5, 0.125, 0.5, 0.1875, 0.5, 0.1875, 0.5, 0.125, 0.5, 1.0, 0.625, 1.0, 0.75, 0.9375, 0.75, 0.9375, 0.625, 0.125, 0.5, 0.1875, 0.5, 0.1875, 0.5, 0.125, 0.5, 1.0, 0.5, 1.0, 0.625, 0.9375, 0.625, 0.9375, 0.5, 0.0625, 0.5, 0.125, 0.5, 0.125, 0.5, 0.0625, 0.5, 1.0, 0.875, 0.9688, 1.0, 0.9375, 0.875, 0.0625, 0.5, 0.125, 0.5, 0.125, 0.5, 0.0625, 0.5, 1.0, 0.75, 1.0, 0.875, 0.9375, 0.875, 0.9375, 0.75, 0.0625, 0.5, 0.125, 0.5, 0.125, 0.5, 0.0625, 0.5, 0.9375, 0.875, 0.9063, 1.0, 0.875, 0.875, 0.5, 0.5, 0.5625, 0.5, 0.5625, 0.5, 0.5, 0.5, 0.9375, 0.75, 0.9375, 0.875, 0.875, 0.875, 0.875, 0.75, 0.9375, 0.625, 0.9375, 0.75, 0.875, 0.75, 0.875, 0.625, 0.5, 0.5, 0.5625, 0.5, 0.5625, 0.5, 0.5, 0.5, 0.9375, 0.5, 0.9375, 0.625, 0.875, 0.625, 0.875, 0.5, 0.4375, 0.5, 0.5, 0.5, 0.5, 0.5, 0.4375, 0.5, 0.875, 0.75, 0.8125, 0.75, 0.8125, 0.625, 0.875, 0.625, 0.4375, 0.5, 0.5, 0.5, 0.5, 0.5, 0.4375, 0.5, 0.5, 0.5, 0.5625, 0.5, 0.5625, 0.5, 0.5, 0.5, 0.875, 0.5, 0.875, 0.625, 0.8125, 0.625, 0.8125, 0.5, 0.875, 0.875, 0.8438, 1.0, 0.8125, 0.875, 0.9375, 0.5, 1.0, 0.5, 1.0, 0.5, 0.9375, 0.5, 0.875, 0.75, 0.875, 0.875, 0.8125, 0.875, 0.8125, 0.75, 0.9375, 0.5, 1.0, 0.5, 1.0, 0.5, 0.9375, 0.5, 0.8125, 0.75, 0.8125, 0.875, 0.75, 0.875, 0.75, 0.75, 0.9375, 0.5, 1.0, 0.5, 1.0, 0.5, 0.9375, 0.5, 0.4375, 0.5, 0.5, 0.5, 0.5, 0.5, 0.4375, 0.5, 0.8125, 0.625, 0.8125, 0.75, 0.75, 0.75, 0.75, 0.625, 0.75, 0.75, 0.75, 0.875, 0.6875, 0.875, 0.6875, 0.75, 0.875, 0.5, 0.9375, 0.5, 0.9375, 0.5, 0.875, 0.5, 0.8125, 0.5, 0.8125, 0.625, 0.75, 0.625, 0.75, 0.5, 0.375, 0.5, 0.4375, 0.5, 0.4375, 0.5, 0.375, 0.5, 0.375, 0.5, 0.4375, 0.5, 0.4375, 0.5, 0.375, 0.5, 0.375, 0.5, 0.4375, 0.5, 0.4375, 0.5, 0.375, 0.5, 0.875, 0.5, 0.9375, 0.5, 0.9375, 0.5, 0.875, 0.5, 0.75, 0.25, 0.6875, 0.25, 0.6875, 0.125, 0.75, 0.125, 0.375, 0.5, 0.4375, 0.5, 0.4375, 0.5, 0.375, 0.5, 0.875, 0.5, 0.9375, 0.5, 0.9375, 0.5, 0.875, 0.5, 0.9375, 0.5, 1.0, 0.5, 1.0, 0.5, 0.9375, 0.5, 0.4375, 0.5, 0.5, 0.5, 0.5, 0.5, 0.4375, 0.5, 0.5, 0.5, 0.5625, 0.5, 0.5625, 0.5, 0.5, 0.5, 0.0625, 0.5, 0.125, 0.5, 0.125, 0.5, 0.0625, 0.5, 0.125, 0.5, 0.125, 0.5, 0.125, 0.5, 0.125, 0.5, 0.5625, 0.5, 0.625, 0.5, 0.625, 0.5, 0.5625, 0.5, 0.75, 0.5, 0.8125, 0.5, 0.8125, 0.5, 0.75, 0.5, 0.0, 0.5, 0.0625, 0.5, 0.0625, 0.5, 0.0, 0.5, 0.625, 0.5, 0.6875, 0.5, 0.6875, 0.5, 0.625, 0.5, 0.6875, 0.5, 0.75, 0.5, 0.75, 0.5, 0.6875, 0.5, 0.375, 0.5, 0.3125, 0.5, 0.3125, 0.5, 0.375, 0.5, 0.8125, 0.5, 0.875, 0.5, 0.875, 0.5, 0.8125, 0.5, 0.125, 0.5, 0.1875, 0.5, 0.1875, 0.5, 0.125, 0.5, 0.3125, 0.5, 0.25, 0.5, 0.25, 0.5, 0.3125, 0.5, 0.375, 0.5, 0.4375, 0.5, 0.4375, 0.5, 0.375, 0.5, 0.875, 0.5, 0.9375, 0.5, 0.9375, 0.5, 0.875, 0.5, 0.9375, 0.5, 1.0, 0.5, 1.0, 0.5, 0.9375, 0.5, 0.4375, 0.5, 0.5, 0.5, 0.5, 0.5, 0.4375, 0.5, 0.5, 0.5, 0.5625, 0.5, 0.5625, 0.5, 0.5, 0.5, 0.0625, 0.5, 0.125, 0.5, 0.125, 0.5, 0.0625, 0.5, 0.125, 0.5, 0.1875, 0.5, 0.1875, 0.5, 0.125, 0.5, 0.5625, 0.5, 0.625, 0.5, 0.625, 0.5, 0.5625, 0.5, 0.0, 0.5, 0.0625, 0.5, 0.0625, 0.5, 0.0, 0.5, 0.75, 0.5, 0.8125, 0.5, 0.8125, 0.5, 0.75, 0.5, 0.625, 0.5, 0.6875, 0.5, 0.6875, 0.5, 0.625, 0.5, 0.6875, 0.5, 0.75, 0.5, 0.75, 0.5, 0.6875, 0.5, 0.1875, 0.5, 0.25, 0.5, 0.25, 0.5, 0.1875, 0.5, 0.8125, 0.5, 0.875, 0.5, 0.875, 0.5, 0.8125, 0.5, 0.25, 0.5, 0.3125, 0.5, 0.3125, 0.5, 0.25, 0.5, 0.3125, 0.5, 0.375, 0.5, 0.375, 0.5, 0.3125, 0.5, 0.375, 0.5, 0.4375, 0.5, 0.4375, 0.5, 0.375, 0.5, 0.9375, 0.5, 1.0, 0.5, 1.0, 0.5, 0.9375, 0.5, 0.5, 0.5, 0.5625, 0.5, 0.5625, 0.5, 0.5, 0.5, 0.4375, 0.5, 0.5, 0.5, 0.5, 0.5, 0.4375, 0.5, 0.0625, 0.5, 0.125, 0.5, 0.125, 0.5, 0.0625, 0.5, 0.125, 0.5, 0.1875, 0.5, 0.1875, 0.5, 0.125, 0.5, 0.5625, 0.5, 0.625, 0.5, 0.625, 0.5, 0.5625, 0.5, 0.75, 0.5, 0.8125, 0.5, 0.8125, 0.5, 0.75, 0.5, 0.0, 0.5, 0.0625, 0.5, 0.0625, 0.5, 0.0, 0.5, 0.625, 0.5, 0.6875, 0.5, 0.6875, 0.5, 0.625, 0.5, 0.6875, 0.5, 0.75, 0.5, 0.75, 0.5, 0.6875, 0.5, 0.1875, 0.5, 0.25, 0.5, 0.25, 0.5, 0.1875, 0.5, 0.8125, 0.5, 0.875, 0.5, 0.875, 0.5, 0.8125, 0.5, 0.25, 0.5, 0.3125, 0.5, 0.3125, 0.5, 0.25, 0.5, 0.3125, 0.5, 0.375, 0.5, 0.375, 0.5, 0.3125, 0.5, 0.875, 0.5, 0.9375, 0.5, 0.9375, 0.5, 0.875, 0.5, 0.875, 0.5, 0.9375, 0.5, 0.9375, 0.5, 0.875, 0.5, 0.375, 0.5, 0.4375, 0.5, 0.4375, 0.5, 0.375, 0.5, 0.4375, 0.5, 0.5, 0.5, 0.5, 0.5, 0.4375, 0.5, 0.9375, 0.5, 1.0, 0.5, 1.0, 0.5, 0.9375, 0.5, 0.5, 0.5, 0.5625, 0.5, 0.5625, 0.5, 0.5, 0.5, 0.0625, 0.5, 0.125, 0.5, 0.125, 0.5, 0.0625, 0.5, 0.125, 0.5, 0.1875, 0.5, 0.1875, 0.5, 0.125, 0.5, 0.5625, 0.5, 0.625, 0.5, 0.625, 0.5, 0.5625, 0.5, 0.75, 0.5, 0.8125, 0.5, 0.8125, 0.5, 0.75, 0.5, 0.0, 0.5, 0.0625, 0.5, 0.0625, 0.5, 0.0, 0.5, 0.6875, 0.5, 0.75, 0.5, 0.75, 0.5, 0.6875, 0.5, 0.625, 0.5, 0.6875, 0.5, 0.6875, 0.5, 0.625, 0.5, 0.1875, 0.5, 0.25, 0.5, 0.25, 0.5, 0.1875, 0.5, 0.8125, 0.5, 0.875, 0.5, 0.875, 0.5, 0.8125, 0.5, 0.25, 0.5, 0.3125, 0.5, 0.3125, 0.5, 0.25, 0.5, 0.3125, 0.5, 0.375, 0.5, 0.375, 0.5, 0.3125, 0.5, 0.3125, 0.5, 0.375, 0.5, 0.375, 0.5, 0.3125, 0.5, 0.2039, 0.5, 0.2039, 0.5, 0.2039, 0.5, 0.2039, 0.5, 0.2961, 0.5, 0.2961, 0.5, 0.2961, 0.5, 0.2961, 0.5, 0.125, 0.5, 0.1875, 0.5, 0.1875, 0.5, 0.125, 0.5, 0.125, 0.5, 0.1875, 0.5, 0.1875, 0.5, 0.125, 0.5, 0.25, 0.5, 0.2039, 0.5, 0.2039, 0.5, 0.25, 0.5, 0.2039, 0.5, 0.25, 0.5, 0.25, 0.5, 0.2039, 0.5, 0.3125, 0.5, 0.375, 0.5, 0.375, 0.5, 0.3125, 0.5, 0.3125, 0.5, 0.375, 0.5, 0.375, 0.5, 0.3125, 0.5, 0.1875, 0.5, 0.25, 0.5, 0.25, 0.5, 0.1875, 0.5, 0.375, 0.5, 0.375, 0.5, 0.375, 0.5, 0.375, 0.5, 0.125, 0.5, 0.125, 0.5, 0.125, 0.5, 0.125, 0.5, 0.2039, 0.5, 0.2039, 0.5, 0.1875, 0.5, 0.1875, 0.5, 0.2961, 0.5, 0.2961, 0.5, 0.3125, 0.5, 0.3125, 0.5, 0.2961, 0.5, 0.2961, 0.5, 0.3125, 0.5, 0.3125, 0.5, 0.2039, 0.5, 0.2039, 0.5, 0.1875, 0.5, 0.1875, 0.5, 0.2039, 0.5, 0.25, 0.5, 0.25, 0.5, 0.1875, 0.5, 0.25, 0.5, 0.2961, 0.5, 0.3125, 0.5, 0.25, 0.5, 0.25, 0.5, 0.2039, 0.5, 0.1875, 0.5, 0.25, 0.5, 0.2961, 0.5, 0.25, 0.5, 0.25, 0.5, 0.3125, 0.5, 0.25, 0.5, 0.2189, 0.5, 0.2189, 0.5, 0.25, 0.5, 0.2189, 0.5, 0.25, 0.5, 0.25, 0.5, 0.2189, 0.5, 0.2811, 0.5, 0.2844, 0.5, 0.2844, 0.5, 0.2811, 0.5, 0.2189, 0.5, 0.2156, 0.5, 0.2156, 0.5, 0.2189, 0.5, 0.25, 0.5, 0.2961, 0.5, 0.2961, 0.5, 0.25, 0.5, 0.2961, 0.5, 0.25, 0.5, 0.25, 0.5, 0.2961, 0.5, 0.2039, 0.5, 0.2039, 0.5, 0.2039, 0.5, 0.2039, 0.5, 0.2961, 0.5, 0.2961, 0.5, 0.2961, 0.5, 0.2961, 0.5, 0.2189, 0.5, 0.2156, 0.5, 0.2039, 0.5, 0.2039, 0.5, 0.2844, 0.5, 0.2811, 0.5, 0.2961, 0.5, 0.2961, 0.5, 0.2811, 0.5, 0.2844, 0.5, 0.2961, 0.5, 0.2961, 0.5, 0.2156, 0.5, 0.2189, 0.5, 0.2039, 0.5, 0.2039, 0.5, 0.2189, 0.5, 0.25, 0.5, 0.25, 0.5, 0.2039, 0.5, 0.25, 0.5, 0.2811, 0.5, 0.2961, 0.5, 0.25, 0.5, 0.25, 0.5, 0.2189, 0.5, 0.2039, 0.5, 0.25, 0.5, 0.2811, 0.5, 0.25, 0.5, 0.25, 0.5, 0.2961, 0.5, 0.25, 0.5, 0.2811, 0.5, 0.2844, 0.5, 0.25, 0.5, 0.2189, 0.5, 0.25, 0.5, 0.25, 0.5, 0.2156, 0.5, 0.2156, 0.5, 0.25, 0.5, 0.25, 0.5, 0.2189, 0.5, 0.25, 0.5, 0.2844, 0.5, 0.2811, 0.5, 0.25, 0.5, 0.2844, 0.5, 0.2811, 0.5, 0.2811, 0.5, 0.2844, 0.5, 0.2156, 0.5, 0.2189, 0.5, 0.2189, 0.5, 0.2156, 0.5, 0.25, 0.5, 0.2811, 0.5, 0.2811, 0.5, 0.25, 0.5, 0.2811, 0.5, 0.25, 0.5, 0.25, 0.5, 0.2811, 0.5])
me_sphere.materials.append(mat_material_001)
me_sphere.materials.append(mat_material_002)
me_sphere.materials.append(mat_material_003)
me_sphere.materials.append(mat_material_004)
me_sphere.use_remesh_fix_poles = True
me_sphere.use_remesh_preserve_attributes = False
me_sphere.use_mirror_vertex_groups = False
me_sphere.update()
arm_armature = bpy.data.armatures.new('Armature')  # bones are not reproduced

# ---- objects
ob_sphere = bpy.data.objects.new('Sphere', me_sphere)
ob_armature = bpy.data.objects.new('Armature', arm_armature)

# ---- transforms, parenting, visibility, modifiers, constraints
ob_sphere.parent = ob_armature
ob_sphere.location = (0.0, 0.0, 0.0)
ob_sphere.lineart.crease_threshold = 0.0
_vg = ob_sphere.vertex_groups.new(name='Bone')
for _i, _w in zip([0, 1, 2, 3, 4, 5, 6, 7, 8, 9, 10, 11, 12, 13, 14, 15, 16, 17, 18, 19, 20, 21, 22, 23, 24, 25, 26, 27, 28, 29, 30, 31, 32, 33, 34, 35, 36, 37, 38, 39, 40, 41, 42, 43, 44, 45, 46, 47, 48, 49, 50, 51, 52, 53, 54, 55, 56, 57, 58, 59, 60, 61, 62, 63, 64, 67, 71, 75, 79, 81, 83, 85, 86, 87, 89, 91, 92, 93, 94, 95, 97, 99, 100, 101, 102, 103, 105, 107, 109, 110, 111, 113, 115, 117, 118, 119, 121, 123, 125, 126, 127, 129, 131, 132, 133, 134, 137, 139, 140, 141, 142, 143, 145, 147, 149, 150, 151, 153, 155, 157, 158, 159, 161, 163, 165, 166, 168, 171, 172, 174, 175, 176, 177, 178, 179, 180, 181, 182, 183, 184, 185, 186, 187, 188, 189, 190, 191, 192, 193, 194, 195, 196, 197, 198, 199, 200, 201, 202, 203, 204, 205, 206, 207, 208, 209, 210, 211, 212, 213, 214, 215, 216, 217, 218, 219, 220, 221, 222, 223, 224, 225, 226, 227, 228, 229, 230, 231, 232, 233, 234, 235, 236, 237, 238, 239, 240, 241, 242, 243, 244, 245, 246, 247, 248, 249, 250, 251, 252, 253, 254, 255, 256, 257, 258, 259, 260, 261, 262, 263, 264, 265, 266, 267, 268, 269, 270, 271, 272, 273, 274, 275, 276, 277, 278, 279, 280, 281, 282, 283, 284, 285], [0.9748, 0.9809, 0.9873, 0.9939, 0.9748, 0.9809, 0.9874, 0.994, 0.9749, 0.9809, 0.9874, 0.994, 0.9752, 0.9812, 0.9875, 0.994, 0.9756, 0.9815, 0.9878, 0.9942, 0.9762, 0.982, 0.988, 0.9942, 0.9769, 0.9825, 0.9883, 0.9944, 0.9775, 0.9828, 0.9885, 0.9945, 0.9777, 0.983, 0.9886, 0.9945, 1.0, 0.9775, 0.9828, 0.9885, 0.9944, 0.9768, 0.9823, 0.9882, 0.9943, 0.9762, 0.9819, 0.9881, 0.9943, 0.9756, 0.9815, 0.9878, 0.9942, 0.9751, 0.9812, 0.9875, 0.9941, 0.9749, 0.981, 0.9874, 0.994, 0.9747, 0.9808, 0.9873, 0.994, 0.002874, 0.003264, 0.004674, 0.007486, 0.1408, 0.5217, 0.8999, 0.0128, 0.904, 0.5484, 0.1863, 0.00357, 0.1117, 0.021, 0.5033, 0.8952, 0.8944, 0.007014, 0.5014, 0.02888, 0.1087, 0.119, 0.5079, 0.8968, 0.01257, 0.1208, 0.5091, 0.8971, 0.1124, 0.005561, 0.5037, 0.8954, 0.1781, 0.544, 0.01066, 0.9036, 0.8996, 0.5192, 0.005535, 0.1367, 0.02626, 0.5837, 0.9079, 0.002162, 0.109, 0.01902, 0.5016, 0.8945, 0.1076, 0.5007, 0.01155, 0.8941, 0.894, 0.5005, 0.1073, 0.006829, 0.1077, 0.5007, 0.8941, 0.004288, 0.5979, 0.9097, 0.5812, 0.003198, 0.908, 0.0567, 0.04519, 0.05127, 0.05119, 0.0523, 0.05423, 0.08575, 0.05469, 0.05986, 0.05877, 0.05417, 0.07029, 0.08925, 0.05206, 0.0682, 0.05097, 0.2741, 0.3593, 0.2355, 0.2324, 0.2439, 0.2462, 0.2364, 0.3373, 0.2674, 0.496, 0.2327, 0.2312, 0.231, 0.2313, 0.5433, 0.4783, 0.7821, 0.7925, 0.7723, 0.771, 0.7752, 0.7758, 0.7726, 0.7913, 0.7811, 0.804, 0.7711, 0.7704, 0.7703, 0.7705, 0.809, 0.8037, 0.9502, 0.953, 0.9505, 0.9547, 0.9531, 0.9509, 0.9517, 0.9518, 0.951, 0.9546, 0.9561, 0.9505, 0.9503, 0.9503, 0.9568, 0.9562, 0.1661, 0.1161, 0.1118, 0.1613, 0.1056, 0.2954, 0.1903, 0.2973, 0.2013, 0.07388, 0.05776, 0.0693, 0.1, 0.2952, 0.251, 0.1092, 0.268, 0.1175, 0.06902, 0.0647, 0.05449, 0.3723, 0.111, 0.1035, 0.1684, 0.07368, 0.1393, 0.1517, 0.08508, 0.0819, 0.1515, 0.104, 0.1622, 0.1123, 0.07998, 0.07651, 0.06959, 0.2048, 0.1093, 0.09379, 0.09928, 0.1398, 0.07667, 0.1226, 0.1443, 0.08677, 0.08482]): _vg.add([_i], _w, 'REPLACE')
_vg = ob_sphere.vertex_groups.new(name='Bone.001')
for _i, _w in zip([0, 4, 8, 57, 61, 65, 66, 67, 68, 69, 70, 71, 72, 73, 74, 75, 76, 77, 78, 79, 80, 81, 82, 83, 84, 85, 86, 87, 88, 89, 90, 91, 92, 93, 94, 95, 96, 97, 98, 99, 100, 101, 102, 103, 104, 105, 106, 107, 108, 109, 110, 111, 112, 113, 114, 115, 116, 117, 118, 119, 120, 121, 122, 123, 124, 125, 126, 127, 128, 129, 130, 131, 132, 133, 134, 135, 136, 137, 138, 139, 140, 141, 142, 143, 144, 145, 146, 147, 148, 149, 150, 151, 152, 153, 154, 155, 156, 157, 158, 159, 160, 161, 162, 163, 164, 165, 166, 167, 168, 169, 170, 171, 172, 173, 174, 175, 176, 177, 178, 179, 180, 181, 182, 183, 184, 185, 186, 187, 188, 189, 190, 191, 192, 193, 194, 195, 196, 197, 198, 199, 200, 201, 202, 203, 204, 205, 206, 207, 208, 209, 210, 211, 212, 213, 214, 215, 216, 217, 218, 219, 220, 221, 222, 223, 224, 225, 226, 227, 228, 229, 230, 231, 232, 233, 234, 235, 236, 237, 238, 239, 240, 241, 242, 243, 244, 245, 246, 247, 248, 249, 250, 251, 252, 253, 254, 255, 256, 257, 258, 259, 260, 261, 262, 263, 264, 265, 266, 267, 268, 269, 270, 271, 272, 273, 274, 275, 276, 277, 278, 279, 280, 281, 282, 283, 284, 285], [0.000485, 0.0004249, 0.0001943, 0.000225, 0.000505, 0.9858, 0.9796, 0.9736, 0.9916, 0.9857, 0.9794, 0.9734, 0.9914, 0.9852, 0.9788, 0.9727, 0.9912, 0.9846, 0.9777, 0.9713, 0.9908, 0.8592, 0.9833, 0.4783, 0.9758, 0.1001, 0.9686, 0.096, 0.9905, 0.4516, 0.9822, 0.8137, 0.9732, 0.8883, 0.9645, 0.4967, 0.9904, 0.1048, 0.9818, 0.1056, 0.9715, 0.4986, 0.9606, 0.8913, 0.9906, 0.881, 0.9831, 0.4921, 0.9756, 0.1032, 0.9687, 0.8792, 0.9908, 0.4909, 0.9839, 0.1029, 0.9777, 0.8876, 0.9722, 0.4963, 0.9905, 0.1046, 0.9833, 0.8219, 0.9762, 0.456, 0.9697, 0.09637, 0.9905, 0.1004, 0.9822, 0.4808, 0.9722, 0.8633, 0.9619, 0.991, 0.9907, 0.4163, 0.9827, 0.09206, 0.9739, 0.891, 0.9655, 0.4984, 0.991, 0.1055, 0.9838, 0.8924, 0.9763, 0.4993, 0.9692, 0.1059, 0.9913, 0.106, 0.9847, 0.4995, 0.978, 0.8927, 0.9716, 0.8923, 0.9915, 0.4993, 0.9855, 0.1059, 0.979, 0.9729, 0.4021, 0.9916, 0.09029, 0.9856, 0.9794, 0.4188, 0.9734, 0.9917, 0.09203, 0.9433, 0.9524, 0.9487, 0.9488, 0.9477, 0.9458, 0.9143, 0.9453, 0.9401, 0.9412, 0.9458, 0.9297, 0.9108, 0.9479, 0.9318, 0.949, 0.7259, 0.6407, 0.7645, 0.7676, 0.7561, 0.7538, 0.7636, 0.6627, 0.7326, 0.504, 0.7673, 0.7688, 0.769, 0.7687, 0.4567, 0.5217, 0.2179, 0.2075, 0.2277, 0.229, 0.2248, 0.2242, 0.2274, 0.2087, 0.2189, 0.196, 0.2289, 0.2296, 0.2297, 0.2295, 0.191, 0.1963, 0.04956, 0.04406, 0.04903, 0.04053, 0.04375, 0.04813, 0.04654, 0.04631, 0.04798, 0.04082, 0.03773, 0.04895, 0.04946, 0.04941, 0.03645, 0.03763, 0.8339, 0.8839, 0.8882, 0.8387, 0.8944, 0.7046, 0.8097, 0.7027, 0.7987, 0.9261, 0.9422, 0.9307, 0.9, 0.7048, 0.749, 0.8908, 0.732, 0.8825, 0.931, 0.9353, 0.9455, 0.6277, 0.889, 0.8965, 0.8316, 0.9263, 0.8607, 0.8483, 0.9149, 0.9181, 0.8485, 0.896, 0.8378, 0.8877, 0.92, 0.9235, 0.9304, 0.7952, 0.8907, 0.9062, 0.9007, 0.8602, 0.9233, 0.8774, 0.8557, 0.9132, 0.9152]): _vg.add([_i], _w, 'REPLACE')
_m = ob_sphere.modifiers.new('Armature', 'ARMATURE')
_m.object = ob_armature
ob_armature.location = (0.0, 0.0, 0.0)
ob_armature.rotation_euler = (0.0, -0.0, 3.142)
ob_armature.show_in_front = True
ob_armature.lineart.crease_threshold = 0.0

# ---- collection membership
col_collection.objects.link(ob_sphere)
col_collection.objects.link(ob_armature)

# ---- scene / render settings (as saved in the file)
scene.frame_start = 1; scene.frame_end = 40; scene.frame_set(0)
scene.render.engine = 'BLENDER_EEVEE_NEXT'
scene.cycles.use_denoising = False
scene.cycles.samples = 128
scene.cycles.sampling_pattern = 'TABULATED_SOBOL'
scene.cycles.use_adaptive_sampling = False
scene.cycles.use_light_tree = False
scene.view_settings.view_transform = 'Filmic'
bpy.context.view_layer.update()

# ---- added for rendering (the .blend has no active camera and no usable light): camera, sun
cam_auto = bpy.data.cameras.new('AutoCamera')
cam_auto.lens = 50.0
cam_auto.sensor_width = 36.0
cam_auto.clip_end = 1000.0
ob_auto_camera = bpy.data.objects.new('AutoCamera', cam_auto)
scene.collection.objects.link(ob_auto_camera)
ob_auto_camera.location = (2.26634, -2.7196, 2.81307)
ob_auto_camera.rotation_euler = (1.09748, -7.21219e-08, 0.694738)
scene.camera = ob_auto_camera
light_auto_sun = bpy.data.lights.new('AutoSun', 'SUN')
light_auto_sun.energy = 3.0
light_auto_sun.angle = 0.0523599
ob_auto_sun = bpy.data.objects.new('AutoSun', light_auto_sun)
scene.collection.objects.link(ob_auto_sun)
ob_auto_sun.rotation_euler = (0.872665, 0.174533, 0.523599)
bpy.context.view_layer.update()
